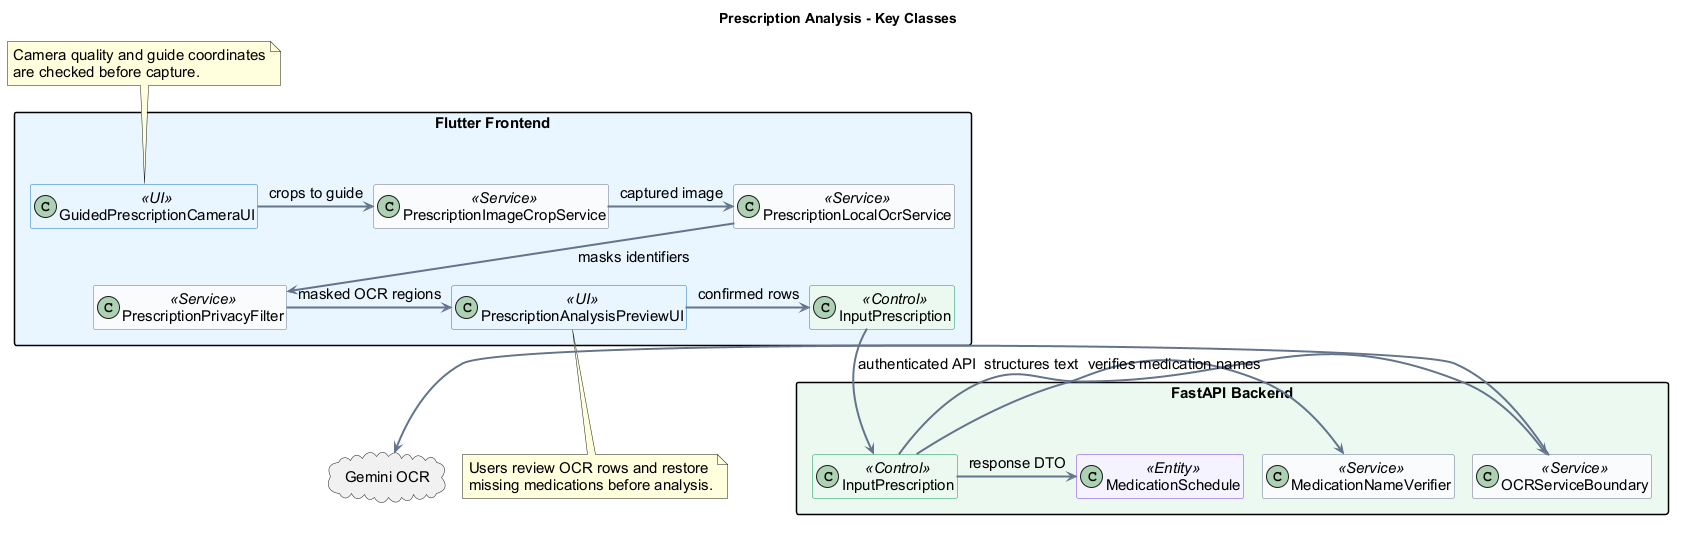

The diagram above was rendered by PlantUML. Its source (embedded in the PNG):
@startuml
allowmixing
scale max 1920 width
top to bottom direction
!pragma layout smetana

title Prescription Analysis - Key Classes

skinparam backgroundColor white
skinparam shadowing false
skinparam linetype ortho
skinparam defaultFontName Arial
skinparam defaultFontSize 15
skinparam ArrowColor #64748B
skinparam ArrowThickness 2
skinparam packageStyle rectangle
skinparam classAttributeIconSize 0
hide empty members

skinparam classBackgroundColor<<UI>> #E8F4FF
skinparam classBorderColor<<UI>> #147BC1
skinparam classBackgroundColor<<Control>> #EAF8F0
skinparam classBorderColor<<Control>> #159957
skinparam classBackgroundColor<<Service>> #F8FAFC
skinparam classBorderColor<<Service>> #64748B
skinparam classBackgroundColor<<Entity>> #F5F3FF
skinparam classBorderColor<<Entity>> #7C3AED
skinparam classBackgroundColor<<External>> #FFF7E6
skinparam classBorderColor<<External>> #D97706

package "Flutter Frontend" #E8F4FF {
  class GuidedPrescriptionCameraUI <<UI>>
  class PrescriptionImageCropService <<Service>>
  class PrescriptionLocalOcrService <<Service>>
  class PrescriptionPrivacyFilter <<Service>>
  class PrescriptionAnalysisPreviewUI <<UI>>
  class "InputPrescription" as FInputPrescription <<Control>>
}

package "FastAPI Backend" #EAF8F0 {
  class "InputPrescription" as BInputPrescription <<Control>>
  class OCRServiceBoundary <<Service>>
  class MedicationNameVerifier <<Service>>
  class "MedicationSchedule" as BMedicationSchedule <<Entity>>
}

cloud "Gemini OCR" as Gemini

GuidedPrescriptionCameraUI -right-> PrescriptionImageCropService : crops to guide
PrescriptionImageCropService -right-> PrescriptionLocalOcrService : captured image
PrescriptionLocalOcrService -down-> PrescriptionPrivacyFilter : masks identifiers
PrescriptionPrivacyFilter -right-> PrescriptionAnalysisPreviewUI : masked OCR regions
PrescriptionAnalysisPreviewUI -right-> FInputPrescription : confirmed rows
FInputPrescription -down-> BInputPrescription : authenticated API
BInputPrescription -right-> OCRServiceBoundary : structures text
OCRServiceBoundary -right-> Gemini
BInputPrescription -right-> MedicationNameVerifier : verifies medication names
BInputPrescription -right-> BMedicationSchedule : response DTO

note bottom of PrescriptionAnalysisPreviewUI
  Users review OCR rows and restore
  missing medications before analysis.
end note

note top of GuidedPrescriptionCameraUI
  Camera quality and guide coordinates
  are checked before capture.
end note
@enduml